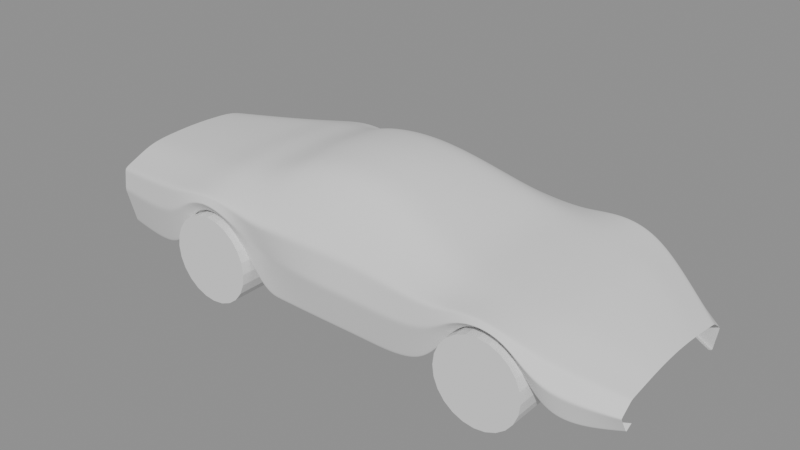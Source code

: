 # Source: pix3l_blockout.blend  (saved by Blender 5.0.119; exported with 4.5.12 LTS)
import bpy
from mathutils import Matrix  # noqa: F401  (used for matrix-valued properties, if any)

bpy.ops.wm.read_factory_settings(use_empty=True)
scene = bpy.context.scene
scene.name = 'Scene'

# ---- meshes
me_body_side = bpy.data.meshes.new('body_side')
me_body_side.from_pydata([(2.105, 0.0, 0.48), (2.105, -0.26, 0.46), (2.105, -0.55, 0.42), (2.105, -0.66, 0.34), (2.105, -0.58, 0.2), (2.105, -0.52, 0.23), (1.685, 0.0, 0.72), (1.685, -0.46, 0.7), (1.685, -0.82, 0.62), (1.685, -0.91, 0.46), (1.685, -0.84, 0.2), (1.685, -0.78, 0.23), (1.455, 0.0, 0.79), (1.455, -0.5, 0.775), (1.455, -0.88, 0.745), (1.455, -0.925, 0.715), (1.455, -0.86, 0.659), (1.455, -0.8, 0.689), (1.225, 0.0, 0.84), (1.225, -0.52, 0.83), (1.225, -0.89, 0.805), (1.225, -0.926, 0.775), (1.225, -0.86, 0.73), (1.225, -0.8, 0.76), (0.995, 0.0, 0.88), (0.995, -0.54, 0.86), (0.995, -0.9, 0.78), (0.995, -0.926, 0.71), (0.995, -0.86, 0.659), (0.995, -0.8, 0.689), (0.765, 0.0, 0.92), (0.765, -0.56, 0.9), (0.765, -0.91, 0.74), (0.765, -0.926, 0.52), (0.765, -0.85, 0.2), (0.765, -0.79, 0.23), (0.2, 0.0, 1.22), (0.2, -0.46, 1.16), (0.2, -0.88, 0.8), (0.2, -0.91, 0.54), (0.2, -0.83, 0.2), (0.2, -0.77, 0.23), (-0.25, 0.0, 1.27), (-0.25, -0.48, 1.21), (-0.25, -0.9, 0.82), (-0.25, -0.92, 0.55), (-0.25, -0.83, 0.2), (-0.25, -0.77, 0.23), (-0.6, 0.0, 1.22), (-0.6, -0.5, 1.16), (-0.6, -0.91, 0.82), (-0.6, -0.88, 0.56), (-0.6, -0.82, 0.2), (-0.6, -0.76, 0.23), (-0.765, 0.0, 1.16), (-0.765, -0.52, 1.1), (-0.765, -0.92, 0.82), (-0.765, -0.85, 0.56), (-0.765, -0.82, 0.2), (-0.765, -0.76, 0.23), (-0.995, 0.0, 1.08), (-0.995, -0.54, 1.02), (-0.995, -0.9, 0.86), (-0.995, -0.925, 0.76), (-0.995, -0.87, 0.685), (-0.995, -0.81, 0.715), (-1.225, 0.0, 1.05), (-1.225, -0.56, 1.0), (-1.225, -0.9, 0.885), (-1.225, -0.925, 0.83), (-1.225, -0.87, 0.76), (-1.225, -0.81, 0.79), (-1.455, 0.0, 0.99), (-1.455, -0.55, 0.95), (-1.455, -0.9, 0.85), (-1.455, -0.925, 0.77), (-1.455, -0.87, 0.685), (-1.455, -0.81, 0.715), (-1.685, 0.0, 0.95), (-1.685, -0.53, 0.92), (-1.685, -0.88, 0.8), (-1.685, -0.9, 0.56), (-1.685, -0.82, 0.2), (-1.685, -0.76, 0.23), (-2.414, 0.0, 0.86), (-2.414, -0.44, 0.83), (-2.414, -0.74, 0.7), (-2.414, -0.76, 0.52), (-2.414, -0.68, 0.2), (-2.414, -0.62, 0.23)], [], [(0, 6, 7, 1), (1, 7, 8, 2), (2, 8, 9, 3), (3, 9, 10, 4), (4, 10, 11, 5), (6, 12, 13, 7), (7, 13, 14, 8), (8, 14, 15, 9), (9, 15, 16, 10), (10, 16, 17, 11), (12, 18, 19, 13), (13, 19, 20, 14), (14, 20, 21, 15), (15, 21, 22, 16), (16, 22, 23, 17), (18, 24, 25, 19), (19, 25, 26, 20), (20, 26, 27, 21), (21, 27, 28, 22), (22, 28, 29, 23), (24, 30, 31, 25), (25, 31, 32, 26), (26, 32, 33, 27), (27, 33, 34, 28), (28, 34, 35, 29), (30, 36, 37, 31), (31, 37, 38, 32), (32, 38, 39, 33), (33, 39, 40, 34), (34, 40, 41, 35), (36, 42, 43, 37), (37, 43, 44, 38), (38, 44, 45, 39), (39, 45, 46, 40), (40, 46, 47, 41), (42, 48, 49, 43), (43, 49, 50, 44), (44, 50, 51, 45), (45, 51, 52, 46), (46, 52, 53, 47), (48, 54, 55, 49), (49, 55, 56, 50), (50, 56, 57, 51), (51, 57, 58, 52), (52, 58, 59, 53), (54, 60, 61, 55), (55, 61, 62, 56), (56, 62, 63, 57), (57, 63, 64, 58), (58, 64, 65, 59), (60, 66, 67, 61), (61, 67, 68, 62), (62, 68, 69, 63), (63, 69, 70, 64), (64, 70, 71, 65), (66, 72, 73, 67), (67, 73, 74, 68), (68, 74, 75, 69), (69, 75, 76, 70), (70, 76, 77, 71), (72, 78, 79, 73), (73, 79, 80, 74), (74, 80, 81, 75), (75, 81, 82, 76), (76, 82, 83, 77), (78, 84, 85, 79), (79, 85, 86, 80), (80, 86, 87, 81), (81, 87, 88, 82), (82, 88, 89, 83)])
me_body_side.polygons.foreach_set('use_smooth', [True] * 70)
_k = {(1, 7): 0.3, (2, 8): 0.5, (3, 9): 0.55, (4, 10): 0.85, (5, 11): 1.0, (7, 13): 0.3, (8, 14): 0.5, (9, 15): 0.55, (10, 16): 0.85, (11, 17): 1.0, (13, 19): 0.3, (14, 20): 0.5, (15, 21): 0.55, (16, 22): 0.85, (17, 23): 1.0, (19, 25): 0.3, (20, 26): 0.5, (21, 27): 0.55, (22, 28): 0.85, (23, 29): 1.0, (25, 31): 0.3, (26, 32): 0.5, (27, 33): 0.55, (28, 34): 0.85, (29, 35): 1.0, (31, 37): 0.3, (32, 38): 0.5, (33, 39): 0.55, (34, 40): 0.85, (35, 41): 1.0, (37, 43): 0.3, (38, 44): 0.5, (39, 45): 0.55, (40, 46): 0.85, (41, 47): 1.0, (43, 49): 0.3, (44, 50): 0.5, (45, 51): 0.55, (46, 52): 0.85, (47, 53): 1.0, (49, 55): 0.3, (50, 56): 0.5, (51, 57): 0.55, (52, 58): 0.85, (53, 59): 1.0, (55, 61): 0.3, (56, 62): 0.5, (57, 63): 0.55, (58, 64): 0.85, (59, 65): 1.0, (61, 67): 0.3, (62, 68): 0.5, (63, 69): 0.55, (64, 70): 0.85, (65, 71): 1.0, (67, 73): 0.3, (68, 74): 0.5, (69, 75): 0.55, (70, 76): 0.85, (71, 77): 1.0, (73, 79): 0.3, (74, 80): 0.5, (75, 81): 0.55, (76, 82): 0.85, (77, 83): 1.0, (79, 85): 0.3, (80, 86): 0.5, (81, 87): 0.55, (82, 88): 0.85, (83, 89): 1.0}
me_body_side.attributes.new('crease_edge', 'FLOAT', 'EDGE').data.foreach_set('value', [_k.get((min(e.vertices), max(e.vertices)), 0.0) for e in me_body_side.edges])
me_body_side.update()
me_cylinder = bpy.data.meshes.new('Cylinder')
me_cylinder.from_pydata([(0.0, 0.34, -0.15), (0.0, 0.34, 0.15), (0.088, 0.3284, -0.15), (0.088, 0.3284, 0.15), (0.17, 0.2944, -0.15), (0.17, 0.2944, 0.15), (0.2404, 0.2404, -0.15), (0.2404, 0.2404, 0.15), (0.2944, 0.17, -0.15), (0.2944, 0.17, 0.15), (0.3284, 0.088, -0.15), (0.3284, 0.088, 0.15), (0.34, 0.0, -0.15), (0.34, 0.0, 0.15), (0.3284, -0.088, -0.15), (0.3284, -0.088, 0.15), (0.2944, -0.17, -0.15), (0.2944, -0.17, 0.15), (0.2404, -0.2404, -0.15), (0.2404, -0.2404, 0.15), (0.17, -0.2944, -0.15), (0.17, -0.2944, 0.15), (0.088, -0.3284, -0.15), (0.088, -0.3284, 0.15), (0.0, -0.34, -0.15), (0.0, -0.34, 0.15), (-0.088, -0.3284, -0.15), (-0.088, -0.3284, 0.15), (-0.17, -0.2944, -0.15), (-0.17, -0.2944, 0.15), (-0.2404, -0.2404, -0.15), (-0.2404, -0.2404, 0.15), (-0.2944, -0.17, -0.15), (-0.2944, -0.17, 0.15), (-0.3284, -0.088, -0.15), (-0.3284, -0.088, 0.15), (-0.34, 0.0, -0.15), (-0.34, 0.0, 0.15), (-0.3284, 0.088, -0.15), (-0.3284, 0.088, 0.15), (-0.2944, 0.17, -0.15), (-0.2944, 0.17, 0.15), (-0.2404, 0.2404, -0.15), (-0.2404, 0.2404, 0.15), (-0.17, 0.2944, -0.15), (-0.17, 0.2944, 0.15), (-0.088, 0.3284, -0.15), (-0.088, 0.3284, 0.15)], [], [(0, 1, 3, 2), (2, 3, 5, 4), (4, 5, 7, 6), (6, 7, 9, 8), (8, 9, 11, 10), (10, 11, 13, 12), (12, 13, 15, 14), (14, 15, 17, 16), (16, 17, 19, 18), (18, 19, 21, 20), (20, 21, 23, 22), (22, 23, 25, 24), (24, 25, 27, 26), (26, 27, 29, 28), (28, 29, 31, 30), (30, 31, 33, 32), (32, 33, 35, 34), (34, 35, 37, 36), (36, 37, 39, 38), (38, 39, 41, 40), (40, 41, 43, 42), (42, 43, 45, 44), (3, 1, 47, 45, 43, 41, 39, 37, 35, 33, 31, 29, 27, 25, 23, 21, 19, 17, 15, 13, 11, 9, 7, 5), (44, 45, 47, 46), (46, 47, 1, 0), (0, 2, 4, 6, 8, 10, 12, 14, 16, 18, 20, 22, 24, 26, 28, 30, 32, 34, 36, 38, 40, 42, 44, 46)])
_uv = me_cylinder.uv_layers.new(name='UVMap')
_uv.uv.foreach_set('vector', [1.0, 0.5, 1.0, 1.0, 0.9583, 1.0, 0.9583, 0.5, 0.9583, 0.5, 0.9583, 1.0, 0.9167, 1.0, 0.9167, 0.5, 0.9167, 0.5, 0.9167, 1.0, 0.875, 1.0, 0.875, 0.5, 0.875, 0.5, 0.875, 1.0, 0.8333, 1.0, 0.8333, 0.5, 0.8333, 0.5, 0.8333, 1.0, 0.7917, 1.0, 0.7917, 0.5, 0.7917, 0.5, 0.7917, 1.0, 0.75, 1.0, 0.75, 0.5, 0.75, 0.5, 0.75, 1.0, 0.7083, 1.0, 0.7083, 0.5, 0.7083, 0.5, 0.7083, 1.0, 0.6667, 1.0, 0.6667, 0.5, 0.6667, 0.5, 0.6667, 1.0, 0.625, 1.0, 0.625, 0.5, 0.625, 0.5, 0.625, 1.0, 0.5833, 1.0, 0.5833, 0.5, 0.5833, 0.5, 0.5833, 1.0, 0.5417, 1.0, 0.5417, 0.5, 0.5417, 0.5, 0.5417, 1.0, 0.5, 1.0, 0.5, 0.5, 0.5, 0.5, 0.5, 1.0, 0.4583, 1.0, 0.4583, 0.5, 0.4583, 0.5, 0.4583, 1.0, 0.4167, 1.0, 0.4167, 0.5, 0.4167, 0.5, 0.4167, 1.0, 0.375, 1.0, 0.375, 0.5, 0.375, 0.5, 0.375, 1.0, 0.3333, 1.0, 0.3333, 0.5, 0.3333, 0.5, 0.3333, 1.0, 0.2917, 1.0, 0.2917, 0.5, 0.2917, 0.5, 0.2917, 1.0, 0.25, 1.0, 0.25, 0.5, 0.25, 0.5, 0.25, 1.0, 0.2083, 1.0, 0.2083, 0.5, 0.2083, 0.5, 0.2083, 1.0, 0.1667, 1.0, 0.1667, 0.5, 0.1667, 0.5, 0.1667, 1.0, 0.125, 1.0, 0.125, 0.5, 0.125, 0.5, 0.125, 1.0, 0.08333, 1.0, 0.08333, 0.5, 0.3121, 0.4818, 0.25, 0.49, 0.1879, 0.4818, 0.13, 0.4578, 0.08029, 0.4197, 0.04215, 0.37, 0.01818, 0.3121, 0.01, 0.25, 0.01818, 0.1879, 0.04215, 0.13, 0.08029, 0.08029, 0.13, 0.04215, 0.1879, 0.01818, 0.25, 0.01, 0.3121, 0.01818, 0.37, 0.04215, 0.4197, 0.08029, 0.4578, 0.13, 0.4818, 0.1879, 0.49, 0.25, 0.4818, 0.3121, 0.4578, 0.37, 0.4197, 0.4197, 0.37, 0.4578, 0.08333, 0.5, 0.08333, 1.0, 0.04167, 1.0, 0.04167, 0.5, 0.04167, 0.5, 0.04167, 1.0, -1.863e-07, 1.0, -1.863e-07, 0.5, 0.75, 0.49, 0.8121, 0.4818, 0.87, 0.4578, 0.9197, 0.4197, 0.9578, 0.37, 0.9818, 0.3121, 0.99, 0.25, 0.9818, 0.1879, 0.9578, 0.13, 0.9197, 0.08029, 0.87, 0.04215, 0.8121, 0.01818, 0.75, 0.01, 0.6879, 0.01818, 0.63, 0.04215, 0.5803, 0.08029, 0.5422, 0.13, 0.5182, 0.1879, 0.51, 0.25, 0.5182, 0.3121, 0.5422, 0.37, 0.5803, 0.4197, 0.63, 0.4578, 0.6879, 0.4818])
me_cylinder.update()
me_cylinder_001 = bpy.data.meshes.new('Cylinder.001')
me_cylinder_001.from_pydata([(0.0, 0.34, -0.15), (0.0, 0.34, 0.15), (0.088, 0.3284, -0.15), (0.088, 0.3284, 0.15), (0.17, 0.2944, -0.15), (0.17, 0.2944, 0.15), (0.2404, 0.2404, -0.15), (0.2404, 0.2404, 0.15), (0.2944, 0.17, -0.15), (0.2944, 0.17, 0.15), (0.3284, 0.088, -0.15), (0.3284, 0.088, 0.15), (0.34, 0.0, -0.15), (0.34, 0.0, 0.15), (0.3284, -0.088, -0.15), (0.3284, -0.088, 0.15), (0.2944, -0.17, -0.15), (0.2944, -0.17, 0.15), (0.2404, -0.2404, -0.15), (0.2404, -0.2404, 0.15), (0.17, -0.2944, -0.15), (0.17, -0.2944, 0.15), (0.088, -0.3284, -0.15), (0.088, -0.3284, 0.15), (0.0, -0.34, -0.15), (0.0, -0.34, 0.15), (-0.088, -0.3284, -0.15), (-0.088, -0.3284, 0.15), (-0.17, -0.2944, -0.15), (-0.17, -0.2944, 0.15), (-0.2404, -0.2404, -0.15), (-0.2404, -0.2404, 0.15), (-0.2944, -0.17, -0.15), (-0.2944, -0.17, 0.15), (-0.3284, -0.088, -0.15), (-0.3284, -0.088, 0.15), (-0.34, 0.0, -0.15), (-0.34, 0.0, 0.15), (-0.3284, 0.088, -0.15), (-0.3284, 0.088, 0.15), (-0.2944, 0.17, -0.15), (-0.2944, 0.17, 0.15), (-0.2404, 0.2404, -0.15), (-0.2404, 0.2404, 0.15), (-0.17, 0.2944, -0.15), (-0.17, 0.2944, 0.15), (-0.088, 0.3284, -0.15), (-0.088, 0.3284, 0.15)], [], [(0, 1, 3, 2), (2, 3, 5, 4), (4, 5, 7, 6), (6, 7, 9, 8), (8, 9, 11, 10), (10, 11, 13, 12), (12, 13, 15, 14), (14, 15, 17, 16), (16, 17, 19, 18), (18, 19, 21, 20), (20, 21, 23, 22), (22, 23, 25, 24), (24, 25, 27, 26), (26, 27, 29, 28), (28, 29, 31, 30), (30, 31, 33, 32), (32, 33, 35, 34), (34, 35, 37, 36), (36, 37, 39, 38), (38, 39, 41, 40), (40, 41, 43, 42), (42, 43, 45, 44), (3, 1, 47, 45, 43, 41, 39, 37, 35, 33, 31, 29, 27, 25, 23, 21, 19, 17, 15, 13, 11, 9, 7, 5), (44, 45, 47, 46), (46, 47, 1, 0), (0, 2, 4, 6, 8, 10, 12, 14, 16, 18, 20, 22, 24, 26, 28, 30, 32, 34, 36, 38, 40, 42, 44, 46)])
_uv = me_cylinder_001.uv_layers.new(name='UVMap')
_uv.uv.foreach_set('vector', [1.0, 0.5, 1.0, 1.0, 0.9583, 1.0, 0.9583, 0.5, 0.9583, 0.5, 0.9583, 1.0, 0.9167, 1.0, 0.9167, 0.5, 0.9167, 0.5, 0.9167, 1.0, 0.875, 1.0, 0.875, 0.5, 0.875, 0.5, 0.875, 1.0, 0.8333, 1.0, 0.8333, 0.5, 0.8333, 0.5, 0.8333, 1.0, 0.7917, 1.0, 0.7917, 0.5, 0.7917, 0.5, 0.7917, 1.0, 0.75, 1.0, 0.75, 0.5, 0.75, 0.5, 0.75, 1.0, 0.7083, 1.0, 0.7083, 0.5, 0.7083, 0.5, 0.7083, 1.0, 0.6667, 1.0, 0.6667, 0.5, 0.6667, 0.5, 0.6667, 1.0, 0.625, 1.0, 0.625, 0.5, 0.625, 0.5, 0.625, 1.0, 0.5833, 1.0, 0.5833, 0.5, 0.5833, 0.5, 0.5833, 1.0, 0.5417, 1.0, 0.5417, 0.5, 0.5417, 0.5, 0.5417, 1.0, 0.5, 1.0, 0.5, 0.5, 0.5, 0.5, 0.5, 1.0, 0.4583, 1.0, 0.4583, 0.5, 0.4583, 0.5, 0.4583, 1.0, 0.4167, 1.0, 0.4167, 0.5, 0.4167, 0.5, 0.4167, 1.0, 0.375, 1.0, 0.375, 0.5, 0.375, 0.5, 0.375, 1.0, 0.3333, 1.0, 0.3333, 0.5, 0.3333, 0.5, 0.3333, 1.0, 0.2917, 1.0, 0.2917, 0.5, 0.2917, 0.5, 0.2917, 1.0, 0.25, 1.0, 0.25, 0.5, 0.25, 0.5, 0.25, 1.0, 0.2083, 1.0, 0.2083, 0.5, 0.2083, 0.5, 0.2083, 1.0, 0.1667, 1.0, 0.1667, 0.5, 0.1667, 0.5, 0.1667, 1.0, 0.125, 1.0, 0.125, 0.5, 0.125, 0.5, 0.125, 1.0, 0.08333, 1.0, 0.08333, 0.5, 0.3121, 0.4818, 0.25, 0.49, 0.1879, 0.4818, 0.13, 0.4578, 0.08029, 0.4197, 0.04215, 0.37, 0.01818, 0.3121, 0.01, 0.25, 0.01818, 0.1879, 0.04215, 0.13, 0.08029, 0.08029, 0.13, 0.04215, 0.1879, 0.01818, 0.25, 0.01, 0.3121, 0.01818, 0.37, 0.04215, 0.4197, 0.08029, 0.4578, 0.13, 0.4818, 0.1879, 0.49, 0.25, 0.4818, 0.3121, 0.4578, 0.37, 0.4197, 0.4197, 0.37, 0.4578, 0.08333, 0.5, 0.08333, 1.0, 0.04167, 1.0, 0.04167, 0.5, 0.04167, 0.5, 0.04167, 1.0, -1.863e-07, 1.0, -1.863e-07, 0.5, 0.75, 0.49, 0.8121, 0.4818, 0.87, 0.4578, 0.9197, 0.4197, 0.9578, 0.37, 0.9818, 0.3121, 0.99, 0.25, 0.9818, 0.1879, 0.9578, 0.13, 0.9197, 0.08029, 0.87, 0.04215, 0.8121, 0.01818, 0.75, 0.01, 0.6879, 0.01818, 0.63, 0.04215, 0.5803, 0.08029, 0.5422, 0.13, 0.5182, 0.1879, 0.51, 0.25, 0.5182, 0.3121, 0.5422, 0.37, 0.5803, 0.4197, 0.63, 0.4578, 0.6879, 0.4818])
me_cylinder_001.update()
me_cylinder_002 = bpy.data.meshes.new('Cylinder.002')
me_cylinder_002.from_pydata([(0.0, 0.355, -0.17), (0.0, 0.355, 0.17), (0.09188, 0.3429, -0.17), (0.09188, 0.3429, 0.17), (0.1775, 0.3074, -0.17), (0.1775, 0.3074, 0.17), (0.251, 0.251, -0.17), (0.251, 0.251, 0.17), (0.3074, 0.1775, -0.17), (0.3074, 0.1775, 0.17), (0.3429, 0.09188, -0.17), (0.3429, 0.09188, 0.17), (0.355, 0.0, -0.17), (0.355, 0.0, 0.17), (0.3429, -0.09188, -0.17), (0.3429, -0.09188, 0.17), (0.3074, -0.1775, -0.17), (0.3074, -0.1775, 0.17), (0.251, -0.251, -0.17), (0.251, -0.251, 0.17), (0.1775, -0.3074, -0.17), (0.1775, -0.3074, 0.17), (0.09188, -0.3429, -0.17), (0.09188, -0.3429, 0.17), (0.0, -0.355, -0.17), (0.0, -0.355, 0.17), (-0.09188, -0.3429, -0.17), (-0.09188, -0.3429, 0.17), (-0.1775, -0.3074, -0.17), (-0.1775, -0.3074, 0.17), (-0.251, -0.251, -0.17), (-0.251, -0.251, 0.17), (-0.3074, -0.1775, -0.17), (-0.3074, -0.1775, 0.17), (-0.3429, -0.09188, -0.17), (-0.3429, -0.09188, 0.17), (-0.355, 0.0, -0.17), (-0.355, 0.0, 0.17), (-0.3429, 0.09188, -0.17), (-0.3429, 0.09188, 0.17), (-0.3074, 0.1775, -0.17), (-0.3074, 0.1775, 0.17), (-0.251, 0.251, -0.17), (-0.251, 0.251, 0.17), (-0.1775, 0.3074, -0.17), (-0.1775, 0.3074, 0.17), (-0.09188, 0.3429, -0.17), (-0.09188, 0.3429, 0.17)], [], [(0, 1, 3, 2), (2, 3, 5, 4), (4, 5, 7, 6), (6, 7, 9, 8), (8, 9, 11, 10), (10, 11, 13, 12), (12, 13, 15, 14), (14, 15, 17, 16), (16, 17, 19, 18), (18, 19, 21, 20), (20, 21, 23, 22), (22, 23, 25, 24), (24, 25, 27, 26), (26, 27, 29, 28), (28, 29, 31, 30), (30, 31, 33, 32), (32, 33, 35, 34), (34, 35, 37, 36), (36, 37, 39, 38), (38, 39, 41, 40), (40, 41, 43, 42), (42, 43, 45, 44), (3, 1, 47, 45, 43, 41, 39, 37, 35, 33, 31, 29, 27, 25, 23, 21, 19, 17, 15, 13, 11, 9, 7, 5), (44, 45, 47, 46), (46, 47, 1, 0), (0, 2, 4, 6, 8, 10, 12, 14, 16, 18, 20, 22, 24, 26, 28, 30, 32, 34, 36, 38, 40, 42, 44, 46)])
_uv = me_cylinder_002.uv_layers.new(name='UVMap')
_uv.uv.foreach_set('vector', [1.0, 0.5, 1.0, 1.0, 0.9583, 1.0, 0.9583, 0.5, 0.9583, 0.5, 0.9583, 1.0, 0.9167, 1.0, 0.9167, 0.5, 0.9167, 0.5, 0.9167, 1.0, 0.875, 1.0, 0.875, 0.5, 0.875, 0.5, 0.875, 1.0, 0.8333, 1.0, 0.8333, 0.5, 0.8333, 0.5, 0.8333, 1.0, 0.7917, 1.0, 0.7917, 0.5, 0.7917, 0.5, 0.7917, 1.0, 0.75, 1.0, 0.75, 0.5, 0.75, 0.5, 0.75, 1.0, 0.7083, 1.0, 0.7083, 0.5, 0.7083, 0.5, 0.7083, 1.0, 0.6667, 1.0, 0.6667, 0.5, 0.6667, 0.5, 0.6667, 1.0, 0.625, 1.0, 0.625, 0.5, 0.625, 0.5, 0.625, 1.0, 0.5833, 1.0, 0.5833, 0.5, 0.5833, 0.5, 0.5833, 1.0, 0.5417, 1.0, 0.5417, 0.5, 0.5417, 0.5, 0.5417, 1.0, 0.5, 1.0, 0.5, 0.5, 0.5, 0.5, 0.5, 1.0, 0.4583, 1.0, 0.4583, 0.5, 0.4583, 0.5, 0.4583, 1.0, 0.4167, 1.0, 0.4167, 0.5, 0.4167, 0.5, 0.4167, 1.0, 0.375, 1.0, 0.375, 0.5, 0.375, 0.5, 0.375, 1.0, 0.3333, 1.0, 0.3333, 0.5, 0.3333, 0.5, 0.3333, 1.0, 0.2917, 1.0, 0.2917, 0.5, 0.2917, 0.5, 0.2917, 1.0, 0.25, 1.0, 0.25, 0.5, 0.25, 0.5, 0.25, 1.0, 0.2083, 1.0, 0.2083, 0.5, 0.2083, 0.5, 0.2083, 1.0, 0.1667, 1.0, 0.1667, 0.5, 0.1667, 0.5, 0.1667, 1.0, 0.125, 1.0, 0.125, 0.5, 0.125, 0.5, 0.125, 1.0, 0.08333, 1.0, 0.08333, 0.5, 0.3121, 0.4818, 0.25, 0.49, 0.1879, 0.4818, 0.13, 0.4578, 0.08029, 0.4197, 0.04215, 0.37, 0.01818, 0.3121, 0.01, 0.25, 0.01818, 0.1879, 0.04215, 0.13, 0.08029, 0.08029, 0.13, 0.04215, 0.1879, 0.01818, 0.25, 0.01, 0.3121, 0.01818, 0.37, 0.04215, 0.4197, 0.08029, 0.4578, 0.13, 0.4818, 0.1879, 0.49, 0.25, 0.4818, 0.3121, 0.4578, 0.37, 0.4197, 0.4197, 0.37, 0.4578, 0.08333, 0.5, 0.08333, 1.0, 0.04167, 1.0, 0.04167, 0.5, 0.04167, 0.5, 0.04167, 1.0, -1.863e-07, 1.0, -1.863e-07, 0.5, 0.75, 0.49, 0.8121, 0.4818, 0.87, 0.4578, 0.9197, 0.4197, 0.9578, 0.37, 0.9818, 0.3121, 0.99, 0.25, 0.9818, 0.1879, 0.9578, 0.13, 0.9197, 0.08029, 0.87, 0.04215, 0.8121, 0.01818, 0.75, 0.01, 0.6879, 0.01818, 0.63, 0.04215, 0.5803, 0.08029, 0.5422, 0.13, 0.5182, 0.1879, 0.51, 0.25, 0.5182, 0.3121, 0.5422, 0.37, 0.5803, 0.4197, 0.63, 0.4578, 0.6879, 0.4818])
me_cylinder_002.update()
me_cylinder_003 = bpy.data.meshes.new('Cylinder.003')
me_cylinder_003.from_pydata([(0.0, 0.355, -0.17), (0.0, 0.355, 0.17), (0.09188, 0.3429, -0.17), (0.09188, 0.3429, 0.17), (0.1775, 0.3074, -0.17), (0.1775, 0.3074, 0.17), (0.251, 0.251, -0.17), (0.251, 0.251, 0.17), (0.3074, 0.1775, -0.17), (0.3074, 0.1775, 0.17), (0.3429, 0.09188, -0.17), (0.3429, 0.09188, 0.17), (0.355, 0.0, -0.17), (0.355, 0.0, 0.17), (0.3429, -0.09188, -0.17), (0.3429, -0.09188, 0.17), (0.3074, -0.1775, -0.17), (0.3074, -0.1775, 0.17), (0.251, -0.251, -0.17), (0.251, -0.251, 0.17), (0.1775, -0.3074, -0.17), (0.1775, -0.3074, 0.17), (0.09188, -0.3429, -0.17), (0.09188, -0.3429, 0.17), (0.0, -0.355, -0.17), (0.0, -0.355, 0.17), (-0.09188, -0.3429, -0.17), (-0.09188, -0.3429, 0.17), (-0.1775, -0.3074, -0.17), (-0.1775, -0.3074, 0.17), (-0.251, -0.251, -0.17), (-0.251, -0.251, 0.17), (-0.3074, -0.1775, -0.17), (-0.3074, -0.1775, 0.17), (-0.3429, -0.09188, -0.17), (-0.3429, -0.09188, 0.17), (-0.355, 0.0, -0.17), (-0.355, 0.0, 0.17), (-0.3429, 0.09188, -0.17), (-0.3429, 0.09188, 0.17), (-0.3074, 0.1775, -0.17), (-0.3074, 0.1775, 0.17), (-0.251, 0.251, -0.17), (-0.251, 0.251, 0.17), (-0.1775, 0.3074, -0.17), (-0.1775, 0.3074, 0.17), (-0.09188, 0.3429, -0.17), (-0.09188, 0.3429, 0.17)], [], [(0, 1, 3, 2), (2, 3, 5, 4), (4, 5, 7, 6), (6, 7, 9, 8), (8, 9, 11, 10), (10, 11, 13, 12), (12, 13, 15, 14), (14, 15, 17, 16), (16, 17, 19, 18), (18, 19, 21, 20), (20, 21, 23, 22), (22, 23, 25, 24), (24, 25, 27, 26), (26, 27, 29, 28), (28, 29, 31, 30), (30, 31, 33, 32), (32, 33, 35, 34), (34, 35, 37, 36), (36, 37, 39, 38), (38, 39, 41, 40), (40, 41, 43, 42), (42, 43, 45, 44), (3, 1, 47, 45, 43, 41, 39, 37, 35, 33, 31, 29, 27, 25, 23, 21, 19, 17, 15, 13, 11, 9, 7, 5), (44, 45, 47, 46), (46, 47, 1, 0), (0, 2, 4, 6, 8, 10, 12, 14, 16, 18, 20, 22, 24, 26, 28, 30, 32, 34, 36, 38, 40, 42, 44, 46)])
_uv = me_cylinder_003.uv_layers.new(name='UVMap')
_uv.uv.foreach_set('vector', [1.0, 0.5, 1.0, 1.0, 0.9583, 1.0, 0.9583, 0.5, 0.9583, 0.5, 0.9583, 1.0, 0.9167, 1.0, 0.9167, 0.5, 0.9167, 0.5, 0.9167, 1.0, 0.875, 1.0, 0.875, 0.5, 0.875, 0.5, 0.875, 1.0, 0.8333, 1.0, 0.8333, 0.5, 0.8333, 0.5, 0.8333, 1.0, 0.7917, 1.0, 0.7917, 0.5, 0.7917, 0.5, 0.7917, 1.0, 0.75, 1.0, 0.75, 0.5, 0.75, 0.5, 0.75, 1.0, 0.7083, 1.0, 0.7083, 0.5, 0.7083, 0.5, 0.7083, 1.0, 0.6667, 1.0, 0.6667, 0.5, 0.6667, 0.5, 0.6667, 1.0, 0.625, 1.0, 0.625, 0.5, 0.625, 0.5, 0.625, 1.0, 0.5833, 1.0, 0.5833, 0.5, 0.5833, 0.5, 0.5833, 1.0, 0.5417, 1.0, 0.5417, 0.5, 0.5417, 0.5, 0.5417, 1.0, 0.5, 1.0, 0.5, 0.5, 0.5, 0.5, 0.5, 1.0, 0.4583, 1.0, 0.4583, 0.5, 0.4583, 0.5, 0.4583, 1.0, 0.4167, 1.0, 0.4167, 0.5, 0.4167, 0.5, 0.4167, 1.0, 0.375, 1.0, 0.375, 0.5, 0.375, 0.5, 0.375, 1.0, 0.3333, 1.0, 0.3333, 0.5, 0.3333, 0.5, 0.3333, 1.0, 0.2917, 1.0, 0.2917, 0.5, 0.2917, 0.5, 0.2917, 1.0, 0.25, 1.0, 0.25, 0.5, 0.25, 0.5, 0.25, 1.0, 0.2083, 1.0, 0.2083, 0.5, 0.2083, 0.5, 0.2083, 1.0, 0.1667, 1.0, 0.1667, 0.5, 0.1667, 0.5, 0.1667, 1.0, 0.125, 1.0, 0.125, 0.5, 0.125, 0.5, 0.125, 1.0, 0.08333, 1.0, 0.08333, 0.5, 0.3121, 0.4818, 0.25, 0.49, 0.1879, 0.4818, 0.13, 0.4578, 0.08029, 0.4197, 0.04215, 0.37, 0.01818, 0.3121, 0.01, 0.25, 0.01818, 0.1879, 0.04215, 0.13, 0.08029, 0.08029, 0.13, 0.04215, 0.1879, 0.01818, 0.25, 0.01, 0.3121, 0.01818, 0.37, 0.04215, 0.4197, 0.08029, 0.4578, 0.13, 0.4818, 0.1879, 0.49, 0.25, 0.4818, 0.3121, 0.4578, 0.37, 0.4197, 0.4197, 0.37, 0.4578, 0.08333, 0.5, 0.08333, 1.0, 0.04167, 1.0, 0.04167, 0.5, 0.04167, 0.5, 0.04167, 1.0, -1.863e-07, 1.0, -1.863e-07, 0.5, 0.75, 0.49, 0.8121, 0.4818, 0.87, 0.4578, 0.9197, 0.4197, 0.9578, 0.37, 0.9818, 0.3121, 0.99, 0.25, 0.9818, 0.1879, 0.9578, 0.13, 0.9197, 0.08029, 0.87, 0.04215, 0.8121, 0.01818, 0.75, 0.01, 0.6879, 0.01818, 0.63, 0.04215, 0.5803, 0.08029, 0.5422, 0.13, 0.5182, 0.1879, 0.51, 0.25, 0.5182, 0.3121, 0.5422, 0.37, 0.5803, 0.4197, 0.63, 0.4578, 0.6879, 0.4818])
me_cylinder_003.update()

# ---- objects
ob_body_side = bpy.data.objects.new('body_side', me_body_side)
ob_wheel_fl = bpy.data.objects.new('wheel_FL', me_cylinder)
ob_wheel_fr = bpy.data.objects.new('wheel_FR', me_cylinder_001)
ob_wheel_rl = bpy.data.objects.new('wheel_RL', me_cylinder_002)
ob_wheel_rr = bpy.data.objects.new('wheel_RR', me_cylinder_003)

# ---- transforms, parenting, visibility, modifiers, constraints
ob_body_side.location = (0.0, 0.0, 0.0)
_m = ob_body_side.modifiers.new('mirror', 'MIRROR')
_m.use_axis = (False, True, False)
_m.use_clip = True
_m.merge_threshold = 0.0001
_m = ob_body_side.modifiers.new('subsurf', 'SUBSURF')
_m.boundary_smooth = 'PRESERVE_CORNERS'
_m.levels = 2
_m.render_levels = 4
ob_wheel_fl.location = (1.225, -0.775, 0.34)
ob_wheel_fl.rotation_euler = (1.571, 0.0, 0.0)
ob_wheel_fr.location = (1.225, 0.775, 0.34)
ob_wheel_fr.rotation_euler = (1.571, 0.0, 0.0)
ob_wheel_rl.location = (-1.225, -0.755, 0.355)
ob_wheel_rl.rotation_euler = (1.571, 0.0, 0.0)
ob_wheel_rr.location = (-1.225, 0.755, 0.355)
ob_wheel_rr.rotation_euler = (1.571, 0.0, 0.0)

# ---- collection membership
scene.collection.objects.link(ob_body_side)
scene.collection.objects.link(ob_wheel_fl)
scene.collection.objects.link(ob_wheel_fr)
scene.collection.objects.link(ob_wheel_rl)
scene.collection.objects.link(ob_wheel_rr)

# ---- scene / render settings (as saved in the file)
scene.frame_start = 1; scene.frame_end = 250; scene.frame_set(1)
scene.render.engine = 'BLENDER_EEVEE_NEXT'
scene.render.bake_bias = 0.0
scene.render.bake_samples = 0
scene.cycles.sampling_pattern = 'TABULATED_SOBOL'
scene.eevee.use_volume_custom_range = False
bpy.context.view_layer.update()

# ---- added for rendering (the .blend has no active camera and no usable light): camera, sun + grey world if the file has none
cam_auto = bpy.data.cameras.new('AutoCamera')
cam_auto.lens = 50.0
cam_auto.sensor_width = 36.0
cam_auto.clip_end = 1000.0
ob_auto_camera = bpy.data.objects.new('AutoCamera', cam_auto)
scene.collection.objects.link(ob_auto_camera)
ob_auto_camera.location = (4.51437, -5.60265, 4.3701)
ob_auto_camera.rotation_euler = (1.09748, -7.21219e-08, 0.694738)
scene.camera = ob_auto_camera
light_auto_sun = bpy.data.lights.new('AutoSun', 'SUN')
light_auto_sun.energy = 3.0
light_auto_sun.angle = 0.0523599
ob_auto_sun = bpy.data.objects.new('AutoSun', light_auto_sun)
scene.collection.objects.link(ob_auto_sun)
ob_auto_sun.rotation_euler = (0.872665, 0.174533, 0.523599)
if scene.world is None:
    world_auto = bpy.data.worlds.new('AutoWorld')
    world_auto.color = (0.3, 0.3, 0.3)
    scene.world = world_auto
bpy.context.view_layer.update()
